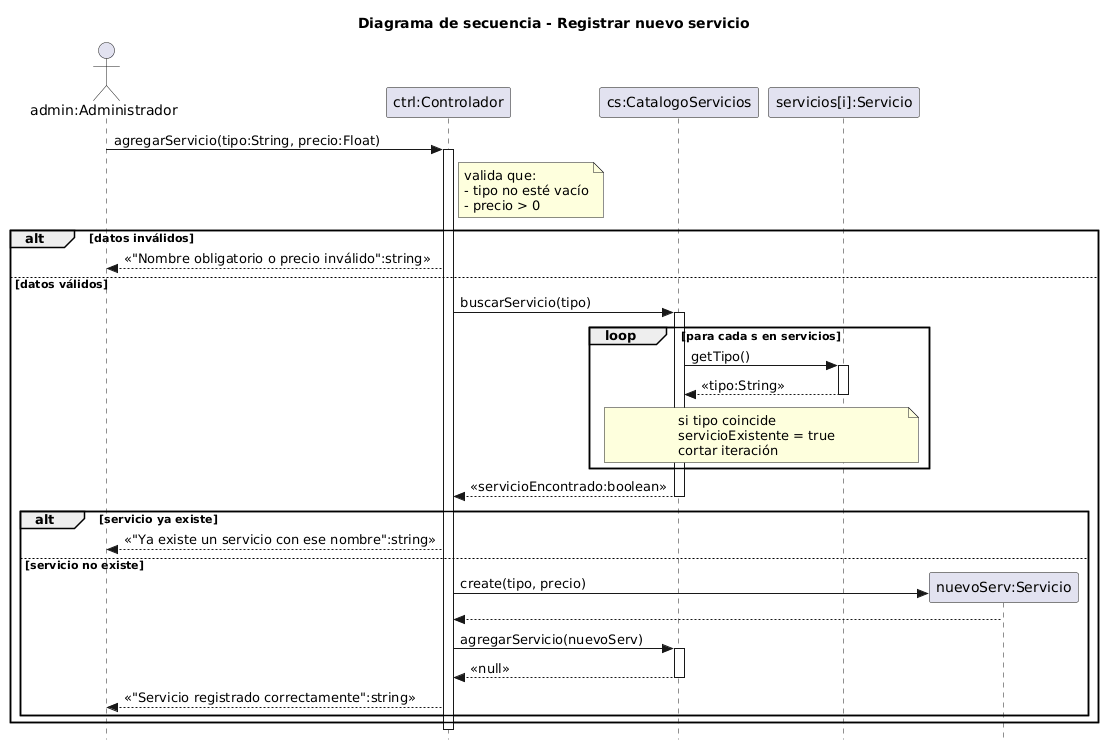

The diagram above was rendered by PlantUML. Its source (embedded in the PNG):
@startuml
skinparam style strictuml
title Diagrama de secuencia - Registrar nuevo servicio
actor "admin:Administrador" as Admin
participant "ctrl:Controlador" as Controlador
participant "cs:CatalogoServicios" as Catalogo
participant "servicios[i]:Servicio" as ServicioI
participant "nuevoServ:Servicio" as NuevoServ

Admin -> Controlador : agregarServicio(tipo:String, precio:Float)
activate Controlador

note right of Controlador
  valida que:
  - tipo no esté vacío
  - precio > 0
end note

alt datos inválidos

    Controlador --> Admin : <<"Nombre obligatorio o precio inválido":string>>

else datos válidos

    Controlador -> Catalogo : buscarServicio(tipo)
    activate Catalogo

        loop para cada s en servicios

            Catalogo -> ServicioI : getTipo()
            activate ServicioI
            ServicioI --> Catalogo : <<tipo:String>>
            deactivate ServicioI

            note over Catalogo, ServicioI
              si tipo coincide
              servicioExistente = true
              cortar iteración
            end note

        end

    Catalogo --> Controlador : <<servicioEncontrado:boolean>>
    deactivate Catalogo

    alt servicio ya existe

        Controlador --> Admin : <<"Ya existe un servicio con ese nombre":string>>

    else servicio no existe

        create NuevoServ
        Controlador -> NuevoServ : create(tipo, precio)
       
        NuevoServ --> Controlador 
        

        Controlador -> Catalogo : agregarServicio(nuevoServ)
        activate Catalogo
        Catalogo --> Controlador : <<null>>
        deactivate Catalogo

        Controlador --> Admin : <<"Servicio registrado correctamente":string>>

    end
end

deactivate Controlador
@enduml